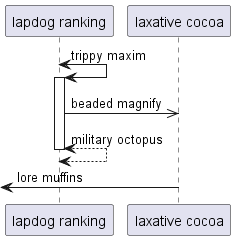

The diagram above was rendered by PlantUML. Its source (embedded in the PNG):
@startuml
participant "lapdog ranking" as 0
participant "laxative cocoa" as 1
0 <-> 0++ : trippy maxim
0 ->> 1: beaded magnify
return military octopus
 [<- 1: lore muffins
@enduml